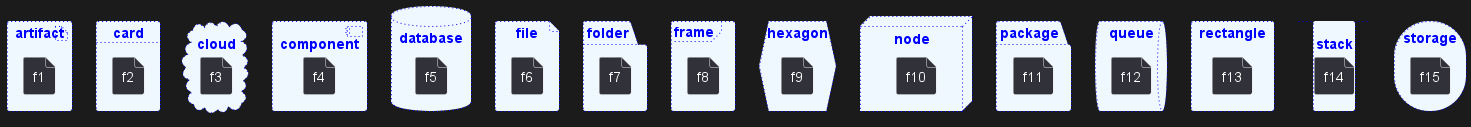

The diagram above was rendered by PlantUML. Its source (embedded in the PNG):
@startuml
artifact    artifactVeryLOOOOOOOOOOOOOOOOOOOg    as "artifact" #aliceblue;line:blue;line.dotted;text:blue {
file f1
}
card        cardVeryLOOOOOOOOOOOOOOOOOOOg        as "card" #aliceblue;line:blue;line.dotted;text:blue {
file f2
}
cloud       cloudVeryLOOOOOOOOOOOOOOOOOOOg       as "cloud" #aliceblue;line:blue;line.dotted;text:blue {
file f3
}
component   componentVeryLOOOOOOOOOOOOOOOOOOOg   as "component" #aliceblue;line:blue;line.dotted;text:blue {
file f4
}
database    databaseVeryLOOOOOOOOOOOOOOOOOOOg    as "database" #aliceblue;line:blue;line.dotted;text:blue {
file f5
}
file        fileVeryLOOOOOOOOOOOOOOOOOOOg        as "file" #aliceblue;line:blue;line.dotted;text:blue {
file f6
}
folder      folderVeryLOOOOOOOOOOOOOOOOOOOg      as "folder" #aliceblue;line:blue;line.dotted;text:blue {
file f7
}
frame       frameVeryLOOOOOOOOOOOOOOOOOOOg       as "frame" #aliceblue;line:blue;line.dotted;text:blue {
file f8
}
hexagon     hexagonVeryLOOOOOOOOOOOOOOOOOOOg     as "hexagon" #aliceblue;line:blue;line.dotted;text:blue {
file f9
}
node        nodeVeryLOOOOOOOOOOOOOOOOOOOg        as "node" #aliceblue;line:blue;line.dotted;text:blue {
file f10
}
package     packageVeryLOOOOOOOOOOOOOOOOOOOg     as "package" #aliceblue;line:blue;line.dotted;text:blue {
file f11
}
queue       queueVeryLOOOOOOOOOOOOOOOOOOOg       as "queue" #aliceblue;line:blue;line.dotted;text:blue {
file f12
}
rectangle   rectangleVeryLOOOOOOOOOOOOOOOOOOOg   as "rectangle" #aliceblue;line:blue;line.dotted;text:blue {
file f13
}
stack       stackVeryLOOOOOOOOOOOOOOOOOOOg       as "stack" #aliceblue;line:blue;line.dotted;text:blue {
file f14
}
storage     storageVeryLOOOOOOOOOOOOOOOOOOOg     as "storage" #aliceblue;line:blue;line.dotted;text:blue {
file f15
}
@enduml